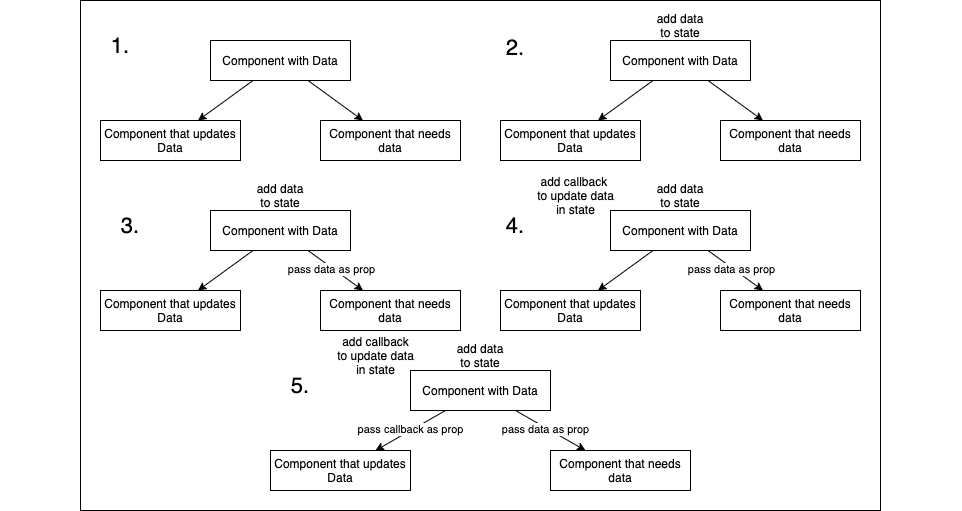

The diagram above was exported from draw.io. Its source (the exported page's mxGraphModel, read from the mxfile embedded in the PNG):
<mxGraphModel dx="2334" dy="1059" grid="1" gridSize="10" guides="1" tooltips="1" connect="1" arrows="1" fold="1" page="1" pageScale="1" pageWidth="850" pageHeight="1100" math="0" shadow="0">
  <root>
    <mxCell id="0" />
    <mxCell id="71" value="Beneath" parent="0" />
    <mxCell id="72" value="" style="rounded=0;whiteSpace=wrap;html=1;fontSize=22;" vertex="1" parent="71">
      <mxGeometry width="800" height="510" as="geometry" />
    </mxCell>
    <mxCell id="1" parent="0" />
    <mxCell id="25" value="" style="group" vertex="1" connectable="0" parent="1">
      <mxGeometry x="155" y="40" width="715" height="140" as="geometry" />
    </mxCell>
    <mxCell id="31" value="" style="group" vertex="1" connectable="0" parent="25">
      <mxGeometry x="-135" width="360" height="120" as="geometry" />
    </mxCell>
    <mxCell id="2" value="Component with Data" style="rounded=0;whiteSpace=wrap;html=1;" vertex="1" parent="31">
      <mxGeometry x="110" width="140" height="40" as="geometry" />
    </mxCell>
    <mxCell id="3" value="Component that updates Data" style="rounded=0;whiteSpace=wrap;html=1;" vertex="1" parent="31">
      <mxGeometry y="80" width="140" height="40" as="geometry" />
    </mxCell>
    <mxCell id="4" value="" style="edgeStyle=none;html=1;" edge="1" parent="31" source="2" target="3">
      <mxGeometry relative="1" as="geometry" />
    </mxCell>
    <mxCell id="5" value="Component that needs data" style="rounded=0;whiteSpace=wrap;html=1;" vertex="1" parent="31">
      <mxGeometry x="220" y="80" width="140" height="40" as="geometry" />
    </mxCell>
    <mxCell id="6" value="" style="edgeStyle=none;html=1;" edge="1" parent="31" source="2" target="5">
      <mxGeometry relative="1" as="geometry" />
    </mxCell>
    <mxCell id="66" value="&lt;font style=&quot;font-size: 22px&quot;&gt;1.&lt;/font&gt;" style="text;html=1;strokeColor=none;fillColor=none;align=center;verticalAlign=middle;whiteSpace=wrap;rounded=0;" vertex="1" parent="31">
      <mxGeometry x="-10" y="-10" width="60" height="30" as="geometry" />
    </mxCell>
    <mxCell id="29" value="" style="group" vertex="1" connectable="0" parent="25">
      <mxGeometry x="165" y="-30" width="560" height="150" as="geometry" />
    </mxCell>
    <mxCell id="24" value="" style="group" vertex="1" connectable="0" parent="29">
      <mxGeometry y="30" width="560" height="120" as="geometry" />
    </mxCell>
    <mxCell id="19" value="Component with Data" style="rounded=0;whiteSpace=wrap;html=1;" vertex="1" parent="24">
      <mxGeometry x="210" width="140" height="40" as="geometry" />
    </mxCell>
    <mxCell id="20" value="Component that updates Data" style="rounded=0;whiteSpace=wrap;html=1;" vertex="1" parent="24">
      <mxGeometry x="100" y="80" width="140" height="40" as="geometry" />
    </mxCell>
    <mxCell id="17" value="" style="edgeStyle=none;html=1;" edge="1" source="19" target="20" parent="24">
      <mxGeometry relative="1" as="geometry" />
    </mxCell>
    <mxCell id="21" value="Component that needs data" style="rounded=0;whiteSpace=wrap;html=1;" vertex="1" parent="24">
      <mxGeometry x="320" y="80" width="140" height="40" as="geometry" />
    </mxCell>
    <mxCell id="18" value="" style="edgeStyle=none;html=1;" edge="1" source="19" target="21" parent="24">
      <mxGeometry relative="1" as="geometry" />
    </mxCell>
    <mxCell id="67" value="&lt;font style=&quot;font-size: 22px&quot;&gt;2.&lt;/font&gt;" style="text;html=1;strokeColor=none;fillColor=none;align=center;verticalAlign=middle;whiteSpace=wrap;rounded=0;" vertex="1" parent="24">
      <mxGeometry x="85" y="-8" width="60" height="30" as="geometry" />
    </mxCell>
    <mxCell id="26" value="add data to state" style="text;html=1;strokeColor=none;fillColor=none;align=center;verticalAlign=middle;whiteSpace=wrap;rounded=0;" vertex="1" parent="29">
      <mxGeometry x="250" width="60" height="30" as="geometry" />
    </mxCell>
    <mxCell id="28" value="" style="edgeStyle=none;html=1;" edge="1" parent="29" source="19" target="26">
      <mxGeometry relative="1" as="geometry" />
    </mxCell>
    <mxCell id="32" value="" style="group" vertex="1" connectable="0" parent="25">
      <mxGeometry x="-235" y="140" width="560" height="150" as="geometry" />
    </mxCell>
    <mxCell id="33" value="" style="group" vertex="1" connectable="0" parent="32">
      <mxGeometry y="30" width="560" height="120" as="geometry" />
    </mxCell>
    <mxCell id="34" value="Component with Data" style="rounded=0;whiteSpace=wrap;html=1;" vertex="1" parent="33">
      <mxGeometry x="210" width="140" height="40" as="geometry" />
    </mxCell>
    <mxCell id="35" value="Component that updates Data" style="rounded=0;whiteSpace=wrap;html=1;" vertex="1" parent="33">
      <mxGeometry x="100" y="80" width="140" height="40" as="geometry" />
    </mxCell>
    <mxCell id="36" value="" style="edgeStyle=none;html=1;" edge="1" parent="33" source="34" target="35">
      <mxGeometry relative="1" as="geometry" />
    </mxCell>
    <mxCell id="37" value="Component that needs data" style="rounded=0;whiteSpace=wrap;html=1;" vertex="1" parent="33">
      <mxGeometry x="320" y="80" width="140" height="40" as="geometry" />
    </mxCell>
    <mxCell id="38" value="" style="edgeStyle=none;html=1;" edge="1" parent="33" source="34" target="37">
      <mxGeometry relative="1" as="geometry" />
    </mxCell>
    <mxCell id="41" value="pass data as prop" style="edgeLabel;html=1;align=center;verticalAlign=middle;resizable=0;points=[];" vertex="1" connectable="0" parent="38">
      <mxGeometry x="-0.1598" relative="1" as="geometry">
        <mxPoint y="1" as="offset" />
      </mxGeometry>
    </mxCell>
    <mxCell id="68" value="&lt;font style=&quot;font-size: 22px&quot;&gt;3.&lt;/font&gt;" style="text;html=1;strokeColor=none;fillColor=none;align=center;verticalAlign=middle;whiteSpace=wrap;rounded=0;" vertex="1" parent="33">
      <mxGeometry x="100" width="60" height="30" as="geometry" />
    </mxCell>
    <mxCell id="39" value="add data to state" style="text;html=1;strokeColor=none;fillColor=none;align=center;verticalAlign=middle;whiteSpace=wrap;rounded=0;" vertex="1" parent="32">
      <mxGeometry x="250" width="60" height="30" as="geometry" />
    </mxCell>
    <mxCell id="40" value="" style="edgeStyle=none;html=1;" edge="1" parent="32" source="34" target="39">
      <mxGeometry relative="1" as="geometry" />
    </mxCell>
    <mxCell id="42" value="" style="group" vertex="1" connectable="0" parent="25">
      <mxGeometry x="165" y="140" width="560" height="150" as="geometry" />
    </mxCell>
    <mxCell id="43" value="" style="group" vertex="1" connectable="0" parent="42">
      <mxGeometry y="30" width="560" height="120" as="geometry" />
    </mxCell>
    <mxCell id="44" value="Component with Data" style="rounded=0;whiteSpace=wrap;html=1;" vertex="1" parent="43">
      <mxGeometry x="210" width="140" height="40" as="geometry" />
    </mxCell>
    <mxCell id="45" value="Component that updates Data" style="rounded=0;whiteSpace=wrap;html=1;" vertex="1" parent="43">
      <mxGeometry x="100" y="80" width="140" height="40" as="geometry" />
    </mxCell>
    <mxCell id="46" value="" style="edgeStyle=none;html=1;" edge="1" parent="43" source="44" target="45">
      <mxGeometry relative="1" as="geometry" />
    </mxCell>
    <mxCell id="47" value="Component that needs data" style="rounded=0;whiteSpace=wrap;html=1;" vertex="1" parent="43">
      <mxGeometry x="320" y="80" width="140" height="40" as="geometry" />
    </mxCell>
    <mxCell id="48" value="" style="edgeStyle=none;html=1;" edge="1" parent="43" source="44" target="47">
      <mxGeometry relative="1" as="geometry" />
    </mxCell>
    <mxCell id="49" value="pass data as prop" style="edgeLabel;html=1;align=center;verticalAlign=middle;resizable=0;points=[];" vertex="1" connectable="0" parent="48">
      <mxGeometry x="-0.1598" relative="1" as="geometry">
        <mxPoint y="1" as="offset" />
      </mxGeometry>
    </mxCell>
    <mxCell id="69" value="&lt;font style=&quot;font-size: 22px&quot;&gt;4.&lt;/font&gt;" style="text;html=1;strokeColor=none;fillColor=none;align=center;verticalAlign=middle;whiteSpace=wrap;rounded=0;" vertex="1" parent="43">
      <mxGeometry x="85" width="60" height="30" as="geometry" />
    </mxCell>
    <mxCell id="50" value="add data to state" style="text;html=1;strokeColor=none;fillColor=none;align=center;verticalAlign=middle;whiteSpace=wrap;rounded=0;" vertex="1" parent="42">
      <mxGeometry x="250" width="60" height="30" as="geometry" />
    </mxCell>
    <mxCell id="51" value="" style="edgeStyle=none;html=1;" edge="1" parent="42" source="44" target="50">
      <mxGeometry relative="1" as="geometry" />
    </mxCell>
    <mxCell id="53" value="add callback &lt;br&gt;to update data&lt;br&gt;in state" style="text;html=1;align=center;verticalAlign=middle;resizable=0;points=[];autosize=1;strokeColor=none;fillColor=none;" vertex="1" parent="42">
      <mxGeometry x="130" y="-10" width="90" height="50" as="geometry" />
    </mxCell>
    <mxCell id="54" value="" style="group" vertex="1" connectable="0" parent="25">
      <mxGeometry x="-35" y="300" width="560" height="150" as="geometry" />
    </mxCell>
    <mxCell id="55" value="" style="group" vertex="1" connectable="0" parent="54">
      <mxGeometry y="30" width="560" height="120" as="geometry" />
    </mxCell>
    <mxCell id="56" value="Component with Data" style="rounded=0;whiteSpace=wrap;html=1;" vertex="1" parent="55">
      <mxGeometry x="210" width="140" height="40" as="geometry" />
    </mxCell>
    <mxCell id="57" value="Component that updates Data" style="rounded=0;whiteSpace=wrap;html=1;" vertex="1" parent="55">
      <mxGeometry x="70" y="80" width="140" height="40" as="geometry" />
    </mxCell>
    <mxCell id="58" value="" style="edgeStyle=none;html=1;" edge="1" parent="55" source="56" target="57">
      <mxGeometry relative="1" as="geometry" />
    </mxCell>
    <mxCell id="65" value="pass callback as prop" style="edgeLabel;html=1;align=center;verticalAlign=middle;resizable=0;points=[];" vertex="1" connectable="0" parent="58">
      <mxGeometry x="-0.0909" y="-3" relative="1" as="geometry">
        <mxPoint x="-2" y="2" as="offset" />
      </mxGeometry>
    </mxCell>
    <mxCell id="59" value="Component that needs data" style="rounded=0;whiteSpace=wrap;html=1;" vertex="1" parent="55">
      <mxGeometry x="350" y="80" width="140" height="40" as="geometry" />
    </mxCell>
    <mxCell id="60" value="" style="edgeStyle=none;html=1;" edge="1" parent="55" source="56" target="59">
      <mxGeometry relative="1" as="geometry" />
    </mxCell>
    <mxCell id="61" value="pass data as prop" style="edgeLabel;html=1;align=center;verticalAlign=middle;resizable=0;points=[];" vertex="1" connectable="0" parent="60">
      <mxGeometry x="-0.1598" relative="1" as="geometry">
        <mxPoint y="1" as="offset" />
      </mxGeometry>
    </mxCell>
    <mxCell id="64" value="add callback&lt;br&gt;to update data&lt;br&gt;in state" style="text;html=1;align=center;verticalAlign=middle;resizable=0;points=[];autosize=1;strokeColor=none;fillColor=none;" vertex="1" parent="55">
      <mxGeometry x="130" y="-40" width="90" height="50" as="geometry" />
    </mxCell>
    <mxCell id="70" value="&lt;font style=&quot;font-size: 22px&quot;&gt;5.&lt;/font&gt;" style="text;html=1;strokeColor=none;fillColor=none;align=center;verticalAlign=middle;whiteSpace=wrap;rounded=0;" vertex="1" parent="55">
      <mxGeometry x="70" width="60" height="30" as="geometry" />
    </mxCell>
    <mxCell id="62" value="add data to state" style="text;html=1;strokeColor=none;fillColor=none;align=center;verticalAlign=middle;whiteSpace=wrap;rounded=0;" vertex="1" parent="54">
      <mxGeometry x="250" width="60" height="30" as="geometry" />
    </mxCell>
    <mxCell id="63" value="" style="edgeStyle=none;html=1;" edge="1" parent="54" source="56" target="62">
      <mxGeometry relative="1" as="geometry" />
    </mxCell>
  </root>
</mxGraphModel>